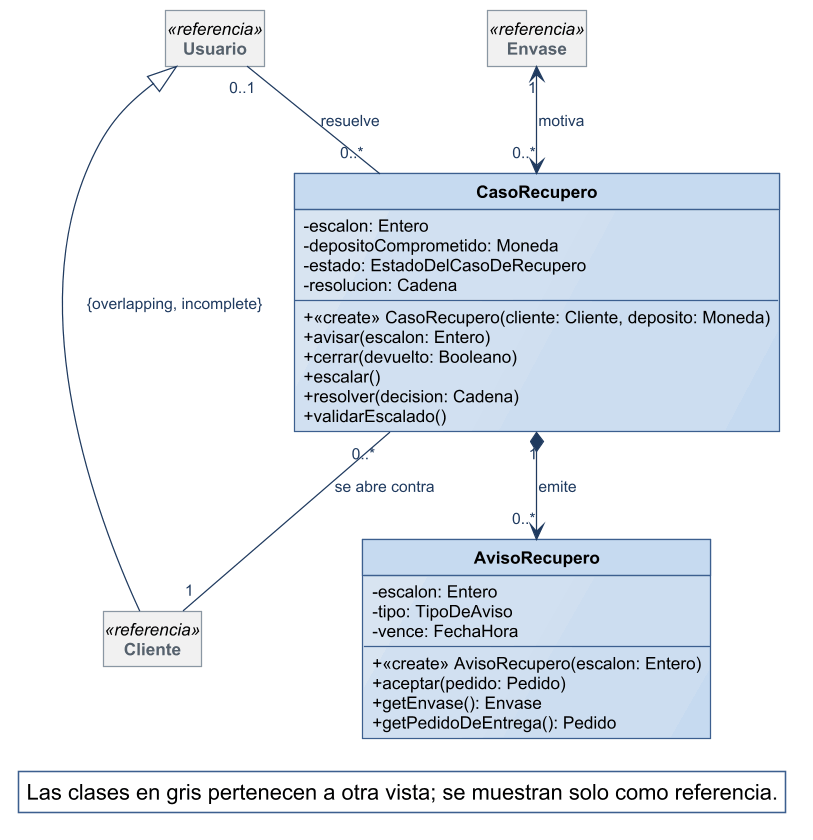

The diagram above was rendered by PlantUML. Its source (embedded in the PNG):
@startuml
!include ../estilo-vp.iuml
skinparam nodesep 40
skinparam ranksep 55
skinparam genericDisplay old
skinparam class<<referencia>> {
  BackgroundColor #F1F1F1
  BorderColor #8A97A3
  FontColor #55616C
}
skinparam class<<fachada>> {
  HeaderBackgroundColor #B7CDE8
}
skinparam class<<controlador>> {
  HeaderBackgroundColor #B7CDE8
}
skinparam class<<fabricación pura>> {
  HeaderBackgroundColor #E4ECF6
}
skinparam class<<colección>> {
  HeaderBackgroundColor #E6E6E6
}
skinparam class<<adaptador>> {
  HeaderBackgroundColor #D5E3F3
}
skinparam packageStyle rectangle
hide circle
hide empty members

class CasoRecupero {
  - escalon: Entero
  - depositoComprometido: Moneda
  - estado: EstadoDelCasoDeRecupero
  - resolucion: Cadena
  + «create» CasoRecupero(cliente: Cliente, deposito: Moneda)
  + avisar(escalon: Entero)
  + cerrar(devuelto: Booleano)
  + escalar()
  + resolver(decision: Cadena)
  + validarEscalado()
}
class AvisoRecupero {
  - escalon: Entero
  - tipo: TipoDeAviso
  - vence: FechaHora
  + «create» AvisoRecupero(escalon: Entero)
  + aceptar(pedido: Pedido)
  + getEnvase(): Envase
  + getPedidoDeEntrega(): Pedido
}
class Envase <<referencia>>
class Cliente <<referencia>>
class Usuario <<referencia>>

Usuario <|-- Cliente : {overlapping, incomplete}
Envase "1" <--> "0..*" CasoRecupero : motiva
CasoRecupero "0..*" -- "1" Cliente : se abre contra
Usuario "0..1" -- "0..*" CasoRecupero : resuelve
CasoRecupero "1" *--> "0..*" AvisoRecupero : emite

legend bottom right
  Las clases en gris pertenecen a otra vista; se muestran solo como referencia.
endlegend
@enduml